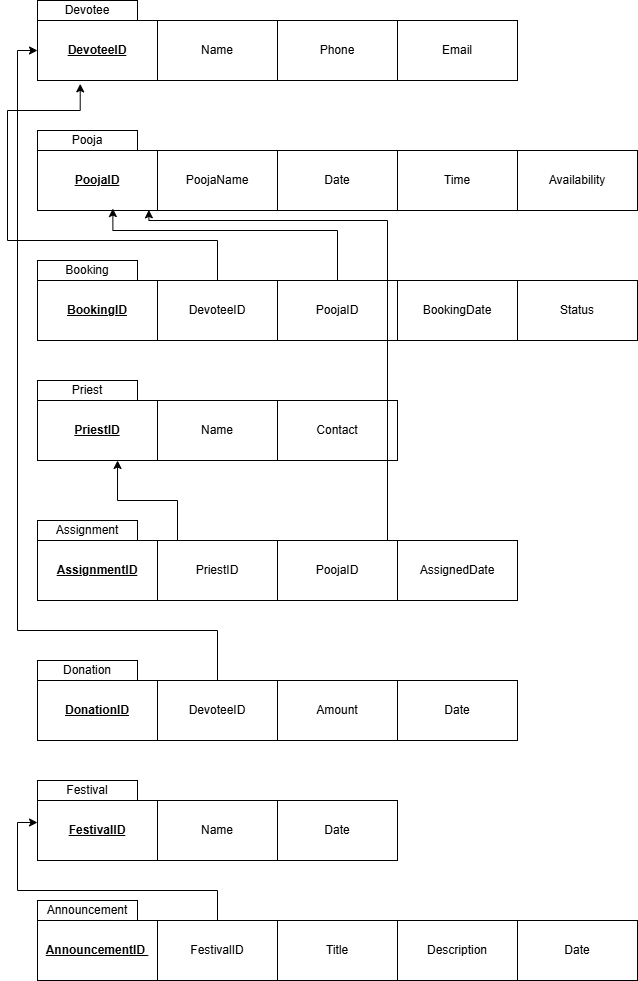

The diagram above was exported from draw.io. Its source (the exported page's mxGraphModel, read from the mxfile embedded in the PNG):
<mxGraphModel dx="741" dy="510" grid="1" gridSize="10" guides="1" tooltips="1" connect="1" arrows="1" fold="1" page="1" pageScale="1" pageWidth="850" pageHeight="1100" math="0" shadow="0">
  <root>
    <mxCell id="0" />
    <mxCell id="1" parent="0" />
    <mxCell id="Em2-T2595wCnLeqUugKw-1" parent="1" style="rounded=0;whiteSpace=wrap;html=1;" value="Devotee" vertex="1">
      <mxGeometry height="20" width="100" x="70" y="110" as="geometry" />
    </mxCell>
    <mxCell id="Em2-T2595wCnLeqUugKw-2" parent="1" style="rounded=0;whiteSpace=wrap;html=1;" value="&lt;u&gt;&lt;b&gt;DevoteeID&lt;/b&gt;&lt;/u&gt;" vertex="1">
      <mxGeometry height="60" width="120" x="70" y="130" as="geometry" />
    </mxCell>
    <mxCell id="Em2-T2595wCnLeqUugKw-3" parent="1" style="rounded=0;whiteSpace=wrap;html=1;" value="Name" vertex="1">
      <mxGeometry height="60" width="120" x="190" y="130" as="geometry" />
    </mxCell>
    <mxCell id="Em2-T2595wCnLeqUugKw-4" parent="1" style="rounded=0;whiteSpace=wrap;html=1;" value="Phone" vertex="1">
      <mxGeometry height="60" width="120" x="310" y="130" as="geometry" />
    </mxCell>
    <mxCell id="Em2-T2595wCnLeqUugKw-5" parent="1" style="rounded=0;whiteSpace=wrap;html=1;" value="Email" vertex="1">
      <mxGeometry height="60" width="120" x="430" y="130" as="geometry" />
    </mxCell>
    <mxCell id="Em2-T2595wCnLeqUugKw-7" parent="1" style="rounded=0;whiteSpace=wrap;html=1;" value="Booking" vertex="1">
      <mxGeometry height="20" width="100" x="70" y="370" as="geometry" />
    </mxCell>
    <mxCell id="Em2-T2595wCnLeqUugKw-8" parent="1" style="rounded=0;whiteSpace=wrap;html=1;" value="&lt;b&gt;&lt;u&gt;BookingID&lt;/u&gt;&lt;/b&gt;" vertex="1">
      <mxGeometry height="60" width="120" x="70" y="390" as="geometry" />
    </mxCell>
    <mxCell id="Em2-T2595wCnLeqUugKw-9" parent="1" style="rounded=0;whiteSpace=wrap;html=1;" value="DevoteeID" vertex="1">
      <mxGeometry height="60" width="120" x="190" y="390" as="geometry" />
    </mxCell>
    <mxCell id="Em2-T2595wCnLeqUugKw-10" parent="1" style="rounded=0;whiteSpace=wrap;html=1;" value="PoojaID" vertex="1">
      <mxGeometry height="60" width="120" x="310" y="390" as="geometry" />
    </mxCell>
    <mxCell id="Em2-T2595wCnLeqUugKw-11" parent="1" style="rounded=0;whiteSpace=wrap;html=1;" value="BookingDate" vertex="1">
      <mxGeometry height="60" width="120" x="430" y="390" as="geometry" />
    </mxCell>
    <mxCell id="Em2-T2595wCnLeqUugKw-12" parent="1" style="rounded=0;whiteSpace=wrap;html=1;" value="Pooja" vertex="1">
      <mxGeometry height="20" width="100" x="70" y="240" as="geometry" />
    </mxCell>
    <mxCell id="Em2-T2595wCnLeqUugKw-13" parent="1" style="rounded=0;whiteSpace=wrap;html=1;" value="&lt;u&gt;&lt;b&gt;PoojaID&lt;/b&gt;&lt;/u&gt;" vertex="1">
      <mxGeometry height="60" width="120" x="70" y="260" as="geometry" />
    </mxCell>
    <mxCell id="Em2-T2595wCnLeqUugKw-14" parent="1" style="rounded=0;whiteSpace=wrap;html=1;" value="PoojaName" vertex="1">
      <mxGeometry height="60" width="120" x="190" y="260" as="geometry" />
    </mxCell>
    <mxCell id="Em2-T2595wCnLeqUugKw-15" parent="1" style="rounded=0;whiteSpace=wrap;html=1;" value="Date" vertex="1">
      <mxGeometry height="60" width="120" x="310" y="260" as="geometry" />
    </mxCell>
    <mxCell id="Em2-T2595wCnLeqUugKw-16" parent="1" style="rounded=0;whiteSpace=wrap;html=1;" value="Time" vertex="1">
      <mxGeometry height="60" width="120" x="430" y="260" as="geometry" />
    </mxCell>
    <mxCell id="Em2-T2595wCnLeqUugKw-17" parent="1" style="rounded=0;whiteSpace=wrap;html=1;" value="Priest" vertex="1">
      <mxGeometry height="20" width="100" x="70" y="490" as="geometry" />
    </mxCell>
    <mxCell id="Em2-T2595wCnLeqUugKw-18" parent="1" style="rounded=0;whiteSpace=wrap;html=1;" value="&lt;b&gt;&lt;u&gt;PriestID&lt;/u&gt;&lt;/b&gt;" vertex="1">
      <mxGeometry height="60" width="120" x="70" y="510" as="geometry" />
    </mxCell>
    <mxCell id="Em2-T2595wCnLeqUugKw-19" parent="1" style="rounded=0;whiteSpace=wrap;html=1;" value="Name" vertex="1">
      <mxGeometry height="60" width="120" x="190" y="510" as="geometry" />
    </mxCell>
    <mxCell id="Em2-T2595wCnLeqUugKw-20" parent="1" style="rounded=0;whiteSpace=wrap;html=1;" value="Contact" vertex="1">
      <mxGeometry height="60" width="120" x="310" y="510" as="geometry" />
    </mxCell>
    <mxCell id="Em2-T2595wCnLeqUugKw-22" parent="1" style="rounded=0;whiteSpace=wrap;html=1;" value="Assignment" vertex="1">
      <mxGeometry height="20" width="100" x="70" y="630" as="geometry" />
    </mxCell>
    <mxCell id="Em2-T2595wCnLeqUugKw-23" parent="1" style="rounded=0;whiteSpace=wrap;html=1;" value="&lt;b&gt;&lt;u&gt;AssignmentID&lt;/u&gt;&lt;/b&gt;" vertex="1">
      <mxGeometry height="60" width="120" x="70" y="650" as="geometry" />
    </mxCell>
    <mxCell id="Em2-T2595wCnLeqUugKw-24" parent="1" style="rounded=0;whiteSpace=wrap;html=1;" value="PriestID" vertex="1">
      <mxGeometry height="60" width="120" x="190" y="650" as="geometry" />
    </mxCell>
    <mxCell id="Em2-T2595wCnLeqUugKw-25" parent="1" style="rounded=0;whiteSpace=wrap;html=1;" value="PoojaID" vertex="1">
      <mxGeometry height="60" width="120" x="310" y="650" as="geometry" />
    </mxCell>
    <mxCell id="Em2-T2595wCnLeqUugKw-26" parent="1" style="rounded=0;whiteSpace=wrap;html=1;" value="AssignedDate" vertex="1">
      <mxGeometry height="60" width="120" x="430" y="650" as="geometry" />
    </mxCell>
    <mxCell id="Em2-T2595wCnLeqUugKw-27" parent="1" style="rounded=0;whiteSpace=wrap;html=1;" value="Donation" vertex="1">
      <mxGeometry height="20" width="100" x="70" y="770" as="geometry" />
    </mxCell>
    <mxCell id="Em2-T2595wCnLeqUugKw-28" parent="1" style="rounded=0;whiteSpace=wrap;html=1;" value="&lt;b&gt;&lt;u&gt;DonationID&lt;/u&gt;&lt;/b&gt;" vertex="1">
      <mxGeometry height="60" width="120" x="70" y="790" as="geometry" />
    </mxCell>
    <mxCell id="Em2-T2595wCnLeqUugKw-50" edge="1" parent="1" source="Em2-T2595wCnLeqUugKw-29" style="edgeStyle=orthogonalEdgeStyle;rounded=0;orthogonalLoop=1;jettySize=auto;html=1;entryX=0;entryY=0.5;entryDx=0;entryDy=0;" target="Em2-T2595wCnLeqUugKw-2">
      <mxGeometry relative="1" as="geometry">
        <Array as="points">
          <mxPoint x="250" y="740" />
          <mxPoint x="50" y="740" />
          <mxPoint x="50" y="160" />
        </Array>
      </mxGeometry>
    </mxCell>
    <mxCell id="Em2-T2595wCnLeqUugKw-29" parent="1" style="rounded=0;whiteSpace=wrap;html=1;" value="DevoteeID" vertex="1">
      <mxGeometry height="60" width="120" x="190" y="790" as="geometry" />
    </mxCell>
    <mxCell id="Em2-T2595wCnLeqUugKw-30" parent="1" style="rounded=0;whiteSpace=wrap;html=1;" value="Amount" vertex="1">
      <mxGeometry height="60" width="120" x="310" y="790" as="geometry" />
    </mxCell>
    <mxCell id="Em2-T2595wCnLeqUugKw-31" parent="1" style="rounded=0;whiteSpace=wrap;html=1;" value="Date" vertex="1">
      <mxGeometry height="60" width="120" x="430" y="790" as="geometry" />
    </mxCell>
    <mxCell id="Em2-T2595wCnLeqUugKw-32" parent="1" style="rounded=0;whiteSpace=wrap;html=1;" value="Festival" vertex="1">
      <mxGeometry height="20" width="100" x="70" y="890" as="geometry" />
    </mxCell>
    <mxCell id="Em2-T2595wCnLeqUugKw-33" parent="1" style="rounded=0;whiteSpace=wrap;html=1;" value="&lt;b&gt;&lt;u&gt;FestivalID&lt;/u&gt;&lt;/b&gt;" vertex="1">
      <mxGeometry height="60" width="120" x="70" y="910" as="geometry" />
    </mxCell>
    <mxCell id="Em2-T2595wCnLeqUugKw-34" parent="1" style="rounded=0;whiteSpace=wrap;html=1;" value="Name" vertex="1">
      <mxGeometry height="60" width="120" x="190" y="910" as="geometry" />
    </mxCell>
    <mxCell id="Em2-T2595wCnLeqUugKw-35" parent="1" style="rounded=0;whiteSpace=wrap;html=1;" value="Date" vertex="1">
      <mxGeometry height="60" width="120" x="310" y="910" as="geometry" />
    </mxCell>
    <mxCell id="Em2-T2595wCnLeqUugKw-37" parent="1" style="rounded=0;whiteSpace=wrap;html=1;" value="Announcement" vertex="1">
      <mxGeometry height="20" width="100" x="70" y="1010" as="geometry" />
    </mxCell>
    <mxCell id="Em2-T2595wCnLeqUugKw-38" parent="1" style="rounded=0;whiteSpace=wrap;html=1;" value="&lt;b&gt;&lt;u&gt;AnnouncementID&amp;nbsp;&lt;/u&gt;&lt;/b&gt;" vertex="1">
      <mxGeometry height="60" width="120" x="70" y="1030" as="geometry" />
    </mxCell>
    <mxCell id="Em2-T2595wCnLeqUugKw-39" parent="1" style="rounded=0;whiteSpace=wrap;html=1;" value="FestivalID" vertex="1">
      <mxGeometry height="60" width="120" x="190" y="1030" as="geometry" />
    </mxCell>
    <mxCell id="Em2-T2595wCnLeqUugKw-40" parent="1" style="rounded=0;whiteSpace=wrap;html=1;" value="Title" vertex="1">
      <mxGeometry height="60" width="120" x="310" y="1030" as="geometry" />
    </mxCell>
    <mxCell id="Em2-T2595wCnLeqUugKw-41" parent="1" style="rounded=0;whiteSpace=wrap;html=1;" value="Description" vertex="1">
      <mxGeometry height="60" width="120" x="430" y="1030" as="geometry" />
    </mxCell>
    <mxCell id="Em2-T2595wCnLeqUugKw-42" parent="1" style="rounded=0;whiteSpace=wrap;html=1;" value="Availability" vertex="1">
      <mxGeometry height="60" width="120" x="550" y="260" as="geometry" />
    </mxCell>
    <mxCell id="Em2-T2595wCnLeqUugKw-43" parent="1" style="rounded=0;whiteSpace=wrap;html=1;" value="Status" vertex="1">
      <mxGeometry height="60" width="120" x="550" y="390" as="geometry" />
    </mxCell>
    <mxCell id="Em2-T2595wCnLeqUugKw-44" parent="1" style="rounded=0;whiteSpace=wrap;html=1;" value=" &lt;span class=&quot;ͼt&quot;&gt;Date&lt;/span&gt;" vertex="1">
      <mxGeometry height="60" width="120" x="550" y="1030" as="geometry" />
    </mxCell>
    <mxCell id="Em2-T2595wCnLeqUugKw-45" edge="1" parent="1" source="Em2-T2595wCnLeqUugKw-9" style="edgeStyle=orthogonalEdgeStyle;rounded=0;orthogonalLoop=1;jettySize=auto;html=1;entryX=0.356;entryY=1.056;entryDx=0;entryDy=0;entryPerimeter=0;" target="Em2-T2595wCnLeqUugKw-2">
      <mxGeometry relative="1" as="geometry">
        <Array as="points">
          <mxPoint x="250" y="350" />
          <mxPoint x="40" y="350" />
          <mxPoint x="40" y="220" />
          <mxPoint x="113" y="220" />
        </Array>
      </mxGeometry>
    </mxCell>
    <mxCell id="Em2-T2595wCnLeqUugKw-46" edge="1" parent="1" source="Em2-T2595wCnLeqUugKw-10" style="edgeStyle=orthogonalEdgeStyle;rounded=0;orthogonalLoop=1;jettySize=auto;html=1;entryX=0.628;entryY=0.967;entryDx=0;entryDy=0;entryPerimeter=0;" target="Em2-T2595wCnLeqUugKw-13">
      <mxGeometry relative="1" as="geometry">
        <Array as="points">
          <mxPoint x="370" y="340" />
          <mxPoint x="145" y="340" />
        </Array>
      </mxGeometry>
    </mxCell>
    <mxCell id="Em2-T2595wCnLeqUugKw-47" edge="1" parent="1" source="Em2-T2595wCnLeqUugKw-24" style="edgeStyle=orthogonalEdgeStyle;rounded=0;orthogonalLoop=1;jettySize=auto;html=1;entryX=0.667;entryY=1;entryDx=0;entryDy=0;entryPerimeter=0;" target="Em2-T2595wCnLeqUugKw-18">
      <mxGeometry relative="1" as="geometry">
        <Array as="points">
          <mxPoint x="210" y="610" />
          <mxPoint x="150" y="610" />
        </Array>
      </mxGeometry>
    </mxCell>
    <mxCell id="Em2-T2595wCnLeqUugKw-49" edge="1" parent="1" source="Em2-T2595wCnLeqUugKw-25" style="edgeStyle=orthogonalEdgeStyle;rounded=0;orthogonalLoop=1;jettySize=auto;html=1;entryX=0.928;entryY=0.989;entryDx=0;entryDy=0;entryPerimeter=0;" target="Em2-T2595wCnLeqUugKw-13">
      <mxGeometry relative="1" as="geometry">
        <Array as="points">
          <mxPoint x="420" y="330" />
          <mxPoint x="181" y="330" />
        </Array>
      </mxGeometry>
    </mxCell>
    <mxCell id="Em2-T2595wCnLeqUugKw-51" edge="1" parent="1" source="Em2-T2595wCnLeqUugKw-39" style="edgeStyle=orthogonalEdgeStyle;rounded=0;orthogonalLoop=1;jettySize=auto;html=1;entryX=0;entryY=0.367;entryDx=0;entryDy=0;entryPerimeter=0;" target="Em2-T2595wCnLeqUugKw-33">
      <mxGeometry relative="1" as="geometry" />
    </mxCell>
  </root>
</mxGraphModel>